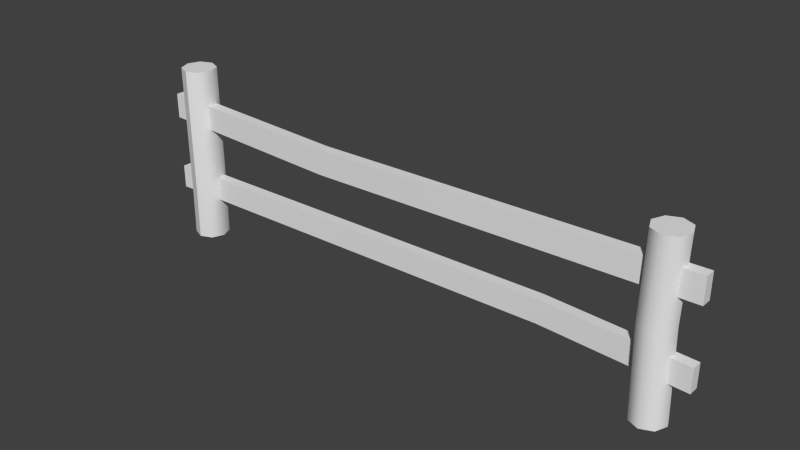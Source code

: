 # Source: fenceSide.blend  (saved by Blender 2.78.0; exported with 4.5.12 LTS)
import bpy
from mathutils import Matrix  # noqa: F401  (used for matrix-valued properties, if any)

bpy.ops.wm.read_factory_settings(use_empty=True)
scene = bpy.context.scene
scene.name = 'Scene'

# ---- collections
col_collection_1 = bpy.data.collections.new('Collection 1'); scene.collection.children.link(col_collection_1)

# ---- materials (node trees are filled in below, after node groups)
mat_planks_001 = bpy.data.materials.new('planks.001')
mat_planks_001.alpha_threshold = 0.0
mat_planks_001.use_transparent_shadow = False
mat_planks_001.roughness = 0.5
mat_planks_001.specular_intensity = 0.0
mat_log = bpy.data.materials.new('log')
mat_log.alpha_threshold = 0.0
mat_log.use_transparent_shadow = False
mat_log.roughness = 0.5
mat_log.specular_intensity = 0.0

# ---- material node trees

# ---- world
world_world = bpy.data.worlds.new('World'); scene.world = world_world
world_world.color = (0.05088, 0.05088, 0.05088)
world_world.use_sun_shadow = False
world_world.sun_shadow_jitter_overblur = 0.0
world_world.cycles.sampling_method = 'NONE'
world_world.cycles.sample_map_resolution = 256

# ---- meshes
me_fenceside = bpy.data.meshes.new('fenceSide')
me_fenceside.from_pydata([(1.922, 0.02927, 0.4242), (0.9922, 0.0768, 0.4319), (0.9922, 0.0768, 0.2793), (1.922, 0.02927, 0.2716), (-1.802, 0.02927, 0.4242), (-1.802, 0.02927, 0.2716), (1.922, 0.09637, 0.4242), (1.922, 0.09637, 0.2716), (0.9922, 0.1439, 0.2793), (0.9922, 0.1439, 0.4319), (-1.802, 0.09637, 0.2716), (-1.802, 0.09637, 0.4242), (-1.802, 0.02927, 0.7722), (-0.4982, -0.009822, 0.7509), (-0.4982, -0.009822, 0.9125), (-1.802, 0.02927, 0.9339), (1.922, 0.02927, 0.7722), (1.922, 0.02927, 0.9339), (-1.802, 0.09637, 0.7722), (-1.802, 0.09637, 0.9339), (-0.4982, 0.05728, 0.9125), (-0.4982, 0.05728, 0.7509), (1.922, 0.09637, 0.9339), (1.922, 0.09637, 0.7722), (-1.496, 0.1241, 0.3689), (-1.464, 0.04597, 0.3689), (-1.482, 0.05736, -0.004205), (-1.514, 0.1355, -0.004205), (-1.574, 0.1564, 0.3689), (-1.593, 0.1678, -0.004205), (-1.652, 0.1241, 0.3689), (-1.671, 0.1355, -0.004205), (-1.685, 0.04597, 0.3689), (-1.703, 0.05736, -0.004205), (-1.652, -0.03214, 0.3689), (-1.671, -0.02075, -0.004205), (-1.574, -0.0645, 0.3689), (-1.593, -0.05311, -0.004204), (-1.496, -0.03214, 0.3689), (-1.514, -0.02075, -0.004205), (-1.514, 0.1355, 1.155), (-1.482, 0.05736, 1.155), (-1.593, 0.1678, 1.155), (-1.671, 0.1355, 1.155), (-1.703, 0.05736, 1.155), (-1.671, -0.02075, 1.155), (-1.593, -0.05311, 1.155), (-1.514, -0.02075, 1.155), (1.609, 0.1474, 0.5624), (1.577, 0.06933, 0.5624), (1.595, 0.06149, 1.109), (1.628, 0.1396, 1.109), (1.687, 0.1798, 0.5624), (1.706, 0.172, 1.109), (1.766, 0.1474, 0.5624), (1.784, 0.1396, 1.109), (1.798, 0.06933, 0.5624), (1.816, 0.06149, 1.109), (1.766, -0.008784, 0.5624), (1.784, -0.01663, 1.109), (1.687, -0.04114, 0.5624), (1.706, -0.04898, 1.109), (1.609, -0.008784, 0.5624), (1.628, -0.01663, 1.109), (1.628, 0.1396, 0.005564), (1.595, 0.06149, 0.005564), (1.706, 0.172, 0.005564), (1.784, 0.1396, 0.005564), (1.816, 0.06149, 0.005564), (1.784, -0.01663, 0.005564), (1.706, -0.04898, 0.005564), (1.628, -0.01663, 0.005564)], [], [(0, 1, 2, 3), (1, 4, 5, 2), (6, 7, 8, 9), (9, 8, 10, 11), (0, 6, 9, 1), (1, 9, 11, 4), (4, 11, 10, 5), (5, 10, 8, 2), (2, 8, 7, 3), (6, 0, 3, 7), (12, 13, 14, 15), (13, 16, 17, 14), (18, 19, 20, 21), (21, 20, 22, 23), (12, 18, 21, 13), (13, 21, 23, 16), (16, 23, 22, 17), (17, 22, 20, 14), (14, 20, 19, 15), (15, 19, 18, 12), (24, 25, 26, 27), (28, 24, 27, 29), (30, 28, 29, 31), (32, 30, 31, 33), (34, 32, 33, 35), (36, 34, 35, 37), (38, 36, 37, 39), (25, 38, 39, 26), (40, 41, 25, 24), (42, 40, 24, 28), (43, 42, 28, 30), (44, 43, 30, 32), (45, 44, 32, 34), (46, 45, 34, 36), (47, 46, 36, 38), (41, 47, 38, 25), (48, 49, 50, 51), (52, 48, 51, 53), (54, 52, 53, 55), (56, 54, 55, 57), (58, 56, 57, 59), (60, 58, 59, 61), (62, 60, 61, 63), (49, 62, 63, 50), (64, 65, 49, 48), (66, 64, 48, 52), (67, 66, 52, 54), (68, 67, 54, 56), (69, 68, 56, 58), (70, 69, 58, 60), (71, 70, 60, 62), (65, 71, 62, 49), (57, 55, 53, 51, 50, 63, 61, 59), (68, 69, 70, 71, 65, 64, 66, 67), (47, 41, 40, 42, 43, 44, 45, 46), (26, 39, 37, 35, 33, 31, 29, 27)])
me_fenceside.polygons.foreach_set('use_smooth', [True] * 56)
me_fenceside.polygons.foreach_set('material_index', [0, 0, 0, 0, 0, 0, 0, 0, 0, 0, 0, 0, 0, 0, 0, 0, 0, 0, 0, 0, 1, 1, 1, 1, 1, 1, 1, 1, 1, 1, 1, 1, 1, 1, 1, 1, 1, 1, 1, 1, 1, 1, 1, 1, 1, 1, 1, 1, 1, 1, 1, 1, 1, 1, 1, 1])
_k = set([(0, 1), (0, 3), (0, 6), (1, 4), (2, 3), (2, 5), (3, 7), (4, 5), (4, 11), (5, 10), (6, 7), (6, 9), (7, 8), (8, 10), (9, 11), (10, 11), (12, 13), (12, 15), (12, 18), (13, 16), (14, 15), (14, 17), (15, 19), (16, 17), (16, 23), (17, 22), (18, 19), (18, 21), (19, 20), (20, 22), (21, 23), (22, 23), (24, 27), (24, 40), (26, 27), (26, 39), (27, 29), (28, 29), (28, 42), (29, 31), (31, 33), (33, 35), (34, 35), (34, 45), (35, 37), (36, 37), (36, 46), (37, 39), (40, 41), (40, 42), (41, 47), (42, 43), (43, 44), (44, 45), (45, 46), (46, 47), (50, 51), (50, 63), (51, 53), (53, 55), (55, 57), (57, 59), (59, 61), (61, 63), (64, 65), (64, 66), (65, 71), (66, 67), (67, 68), (68, 69), (69, 70), (70, 71)])
me_fenceside.attributes.new('sharp_edge', 'BOOLEAN', 'EDGE').data.foreach_set('value', [ (min(e.vertices), max(e.vertices)) in _k for e in me_fenceside.edges])
_uv = me_fenceside.uv_layers.new(name='UVMap')
_uv.uv.foreach_set('vector', [3.388, 0.2231, 1.946, 0.2351, 1.946, -0.0016, 3.388, -0.0136, 1.946, 0.2351, -2.388, 0.2231, -2.388, -0.0136, 1.946, -0.0016, -2.388, 0.2231, -2.388, -0.0136, -0.9455, -0.0016, -0.9455, 0.2351, -0.9455, 0.2351, -0.9455, -0.0016, 3.388, -0.0136, 3.388, 0.2231, 3.388, 0.4414, 3.388, 0.5455, 1.946, 0.6192, 1.946, 0.5151, 1.946, 0.5151, 1.946, 0.6192, -2.388, 0.5455, -2.388, 0.4414, 0.5586, 0.2231, 0.4545, 0.2231, 0.4545, -0.0136, 0.5586, -0.0136, 3.388, 0.4414, 3.388, 0.5455, -0.9455, 0.6192, -0.9455, 0.5151, -0.9455, 0.5151, -0.9455, 0.6192, -2.388, 0.5455, -2.388, 0.4414, 0.5455, 0.2231, 0.4414, 0.2231, 0.4414, -0.0136, 0.5455, -0.0136, -2.388, 0.7629, -0.3657, 0.7297, -0.3657, 0.9804, -2.388, 1.014, -0.3657, 0.7297, 3.388, 0.7629, 3.388, 1.014, -0.3657, 0.9804, 3.388, 0.7629, 3.388, 1.014, 1.366, 0.9804, 1.366, 0.7297, 1.366, 0.7297, 1.366, 0.9804, -2.388, 1.014, -2.388, 0.7629, 3.388, 0.4414, 3.388, 0.5455, 1.366, 0.4849, 1.366, 0.3808, 1.366, 0.3808, 1.366, 0.4849, -2.388, 0.5455, -2.388, 0.4414, 0.4414, 0.7629, 0.5455, 0.7629, 0.5455, 1.014, 0.4414, 1.014, 3.388, 0.4414, 3.388, 0.5455, -0.3657, 0.4849, -0.3657, 0.3808, -0.3657, 0.3808, -0.3657, 0.4849, -2.388, 0.5455, -2.388, 0.4414, 0.5586, 1.014, 0.4545, 1.014, 0.4545, 0.7629, 0.5586, 0.7629, 0.8492, 0.3642, 0.7298, 0.3642, 0.7438, 0.1481, 0.8809, 0.1481, 0.9846, 0.3642, 0.8492, 0.3642, 0.8809, 0.1481, 1.014, 0.1481, 0.1323, 0.3642, -0.0154, 0.3642, 0.0138, 0.1481, 0.1379, 0.1481, 0.2739, 0.3642, 0.1323, 0.3642, 0.1379, 0.1481, 0.2552, 0.1481, 0.3989, 0.3642, 0.2739, 0.3642, 0.2552, 0.1481, 0.37, 0.1481, 0.5117, 0.3642, 0.3989, 0.3642, 0.37, 0.1481, 0.4872, 0.1481, 0.6196, 0.3642, 0.5117, 0.3642, 0.4872, 0.1481, 0.6112, 0.1481, 0.7298, 0.3642, 0.6196, 0.3642, 0.6112, 0.1481, 0.7438, 0.1481, 0.8809, 0.8197, 0.7438, 0.8197, 0.7298, 0.3642, 0.8492, 0.3642, 1.014, 0.8197, 0.8809, 0.8197, 0.8492, 0.3642, 0.9846, 0.3642, 1.138, 0.8197, 1.014, 0.8197, 0.9846, 0.3642, 1.132, 0.3642, 0.2552, 0.8197, 0.1379, 0.8197, 0.1323, 0.3642, 0.2739, 0.3642, 0.37, 0.8197, 0.2552, 0.8197, 0.2739, 0.3642, 0.3989, 0.3642, 0.4872, 0.8197, 0.37, 0.8197, 0.3989, 0.3642, 0.5117, 0.3642, 0.6112, 0.8197, 0.4872, 0.8197, 0.5117, 0.3642, 0.6196, 0.3642, 0.7438, 0.8197, 0.6112, 0.8197, 0.6196, 0.3642, 0.7298, 0.3642, 0.87, 0.4971, 0.7552, 0.4971, 0.7438, 0.1803, 0.8809, 0.1803, 0.9872, 0.4971, 0.87, 0.4971, 0.8809, 0.1803, 1.014, 0.1803, 0.1112, 0.4971, -0.0128, 0.4971, 0.0138, 0.1803, 0.1379, 0.1803, 0.2438, 0.4971, 0.1112, 0.4971, 0.1379, 0.1803, 0.2552, 0.1803, 0.3809, 0.4971, 0.2438, 0.4971, 0.2552, 0.1803, 0.37, 0.1803, 0.5138, 0.4971, 0.3809, 0.4971, 0.37, 0.1803, 0.4872, 0.1803, 0.6379, 0.4971, 0.5138, 0.4971, 0.4872, 0.1803, 0.6112, 0.1803, 0.7552, 0.4971, 0.6379, 0.4971, 0.6112, 0.1803, 0.7438, 0.1803, 0.8809, 0.8197, 0.7438, 0.8197, 0.7552, 0.4971, 0.87, 0.4971, 1.014, 0.8197, 0.8809, 0.8197, 0.87, 0.4971, 0.9872, 0.4971, 1.138, 0.8197, 1.014, 0.8197, 0.9872, 0.4971, 1.111, 0.4971, 0.2552, 0.8197, 0.1379, 0.8197, 0.1112, 0.4971, 0.2438, 0.4971, 0.37, 0.8197, 0.2552, 0.8197, 0.2438, 0.4971, 0.3809, 0.4971, 0.4872, 0.8197, 0.37, 0.8197, 0.3809, 0.4971, 0.5138, 0.4971, 0.6112, 0.8197, 0.4872, 0.8197, 0.5138, 0.4971, 0.6379, 0.4971, 0.7438, 0.8197, 0.6112, 0.8197, 0.6379, 0.4971, 0.7552, 0.4971, 0.9403, 0.4546, 0.8194, 0.7644, 0.5275, 0.8927, 0.2356, 0.7644, 0.1147, 0.4546, 0.2356, 0.1448, 0.5275, 0.0164, 0.8194, 0.1448, 0.9343, 0.5, 0.8071, 0.1699, 0.5, 0.0332, 0.1929, 0.1699, 0.0657, 0.5, 0.1929, 0.8301, 0.5, 0.9668, 0.8071, 0.8301, 0.0604, 0.6147, 0.1087, 0.2676, 0.3863, 0.0567, 0.7305, 0.1054, 0.9396, 0.3853, 0.8913, 0.7324, 0.6137, 0.9433, 0.2695, 0.8946, 0.9668, 0.4742, 0.8301, 0.1378, 0.5, -0.0015, 0.1699, 0.1378, 0.0332, 0.4742, 0.1699, 0.8106, 0.5, 0.9499, 0.8301, 0.8106])
me_fenceside.materials.append(mat_planks_001)
me_fenceside.materials.append(mat_log)
me_fenceside.use_remesh_preserve_volume = False
me_fenceside.use_remesh_preserve_attributes = False
me_fenceside.use_mirror_vertex_groups = False
me_fenceside.update()

# ---- objects
ob_fenceside = bpy.data.objects.new('fenceSide', me_fenceside)

# ---- transforms, parenting, visibility, modifiers, constraints
ob_fenceside.location = (0.0, 0.0, 0.0)
ob_fenceside.lineart.crease_threshold = 0.0

# ---- collection membership
col_collection_1.objects.link(ob_fenceside)

# ---- scene / render settings (as saved in the file)
scene.frame_start = 1; scene.frame_end = 250; scene.frame_set(1)
scene.render.engine = 'BLENDER_EEVEE_NEXT'
scene.render.resolution_percentage = 50
scene.render.dither_intensity = 0.0
scene.cycles.use_denoising = False
scene.cycles.samples = 10
scene.cycles.sampling_pattern = 'TABULATED_SOBOL'
scene.cycles.light_sampling_threshold = 0.0
scene.cycles.use_adaptive_sampling = False
scene.cycles.use_light_tree = False
scene.cycles.blur_glossy = 0.0
scene.cycles.pixel_filter_type = 'GAUSSIAN'
scene.cycles.sample_clamp_indirect = 0.0
scene.view_settings.view_transform = 'Standard'
bpy.context.view_layer.update()

# ---- added for rendering (the .blend has no active camera and no usable light): camera, sun
cam_auto = bpy.data.cameras.new('AutoCamera')
cam_auto.lens = 50.0
cam_auto.sensor_width = 36.0
cam_auto.clip_end = 1000.0
ob_auto_camera = bpy.data.objects.new('AutoCamera', cam_auto)
scene.collection.objects.link(ob_auto_camera)
ob_auto_camera.location = (3.67583, -4.28124, 3.46806)
ob_auto_camera.rotation_euler = (1.09748, -7.21219e-08, 0.694738)
scene.camera = ob_auto_camera
light_auto_sun = bpy.data.lights.new('AutoSun', 'SUN')
light_auto_sun.energy = 3.0
light_auto_sun.angle = 0.0523599
ob_auto_sun = bpy.data.objects.new('AutoSun', light_auto_sun)
scene.collection.objects.link(ob_auto_sun)
ob_auto_sun.rotation_euler = (0.872665, 0.174533, 0.523599)
bpy.context.view_layer.update()
